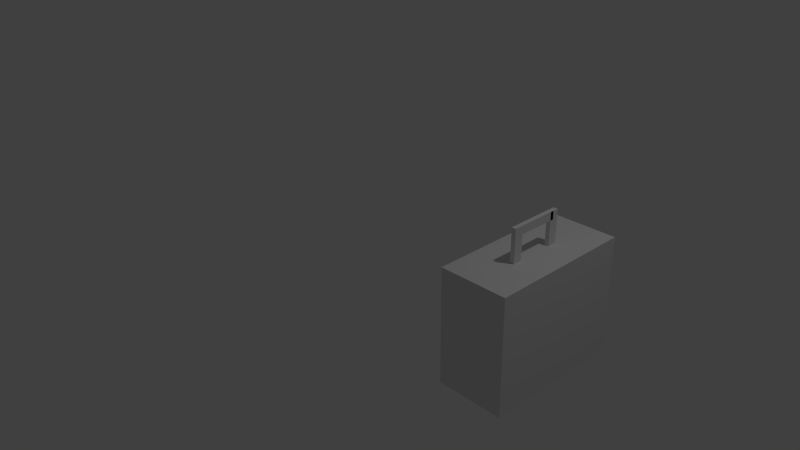 # Source: bag.blend  (saved by Blender 2.76.0; exported with 4.5.12 LTS)
import bpy
from mathutils import Matrix  # noqa: F401  (used for matrix-valued properties, if any)

bpy.ops.wm.read_factory_settings(use_empty=True)
scene = bpy.context.scene
scene.name = 'Scene'

# ---- collections
col_collection_1 = bpy.data.collections.new('Collection 1'); scene.collection.children.link(col_collection_1)

# ---- world
world_world = bpy.data.worlds.new('World'); scene.world = world_world
world_world.color = (0.05088, 0.05088, 0.05088)
world_world.use_sun_shadow = False
world_world.sun_shadow_jitter_overblur = 0.0
world_world.cycles.sampling_method = 'MANUAL'
world_world.cycles.sample_map_resolution = 256

# ---- cameras
cam_camera = bpy.data.cameras.new('Camera')
cam_camera.clip_end = 100.0
cam_camera.lens = 35.0
cam_camera.sensor_width = 32.0
cam_camera.sensor_height = 18.0
cam_camera.ortho_scale = 7.314
cam_camera.dof.focus_distance = 0.0
cam_camera.dof.aperture_fstop = 128.0

# ---- lights
light_lamp = bpy.data.lights.new('Lamp', 'POINT')
light_lamp.transmission_factor = 0.0
light_lamp.cutoff_distance = 30.0
light_lamp.energy = 100.0
light_lamp.shadow_buffer_clip_start = 1.001
light_lamp.shadow_soft_size = 0.1
light_lamp.shadow_maximum_resolution = 0.006
light_lamp.use_absolute_resolution = True
light_lamp.cycles.use_multiple_importance_sampling = False

# ---- meshes
me_cube = bpy.data.meshes.new('Cube')
me_cube.from_pydata([(-1.0, -1.0, -1.0), (-1.0, -0.999, 1.0), (-1.0, 1.0, -1.0), (-1.0, 1.0, 1.0), (1.0, -1.0, -1.0), (1.0, -0.9988, 1.0), (1.0, 1.0, -1.0), (1.0, 1.0, 1.0), (-1.0, 0.002173, 1.0), (0.0, 1.0, 1.0), (1.0, 0.00235, 1.0), (0.0, -0.9982, 1.0), (0.0, 0.002928, 1.0), (-1.0, 0.5004, 1.0), (0.5, 1.0, 1.0), (1.0, -0.4975, 1.0), (-0.5, -0.9984, 1.0), (-1.0, -0.4977, 1.0), (-0.5, 1.0, 1.0), (1.0, 0.5006, 1.0), (0.5, -0.9983, 1.0), (-0.5, 0.00274, 1.0), (0.5, 0.002822, 1.0), (0.0, -0.4969, 1.0), (0.0, 0.5012, 1.0), (0.5, 0.5011, 1.0), (0.5, -0.497, 1.0), (-0.5, -0.4971, 1.0), (-0.5, 0.501, 1.0), (-1.0, 0.75, 1.0), (0.75, 1.0, 1.0), (1.0, -0.7479, 1.0), (-0.75, -0.9986, 1.0), (-1.0, -0.2476, 1.0), (-0.25, 1.0, 1.0), (1.0, 0.2517, 1.0), (0.25, -0.9982, 1.0), (-0.75, 0.002504, 1.0), (0.25, 0.002917, 1.0), (0.0, -0.7473, 1.0), (0.0, 0.2523, 1.0), (-1.0, 0.2515, 1.0), (0.25, 1.0, 1.0), (1.0, -0.2474, 1.0), (-0.25, -0.9983, 1.0), (-1.0, -0.7481, 1.0), (-0.75, 1.0, 1.0), (1.0, 0.75, 1.0), (0.75, -0.9985, 1.0), (-0.25, 0.002881, 1.0), (0.75, 0.002633, 1.0), (0.0, -0.2469, 1.0), (0.0, 0.75, 1.0), (0.25, 0.5012, 1.0), (0.75, 0.5009, 1.0), (0.5, 0.2522, 1.0), (0.5, 0.75, 1.0), (0.25, -0.4969, 1.0), (0.75, -0.4972, 1.0), (0.5, -0.7474, 1.0), (0.5, -0.247, 1.0), (-0.75, -0.4973, 1.0), (-0.25, -0.497, 1.0), (-0.5, -0.7475, 1.0), (-0.5, -0.247, 1.0), (-0.75, 0.5008, 1.0), (-0.25, 0.5011, 1.0), (-0.5, 0.2521, 1.0), (-0.5, 0.75, 1.0), (-0.25, 0.75, 1.0), (-0.25, 0.2522, 1.0), (-0.75, 0.2519, 1.0), (-0.25, -0.2469, 1.0), (-0.25, -0.7474, 1.0), (-0.75, -0.7478, 1.0), (0.75, -0.2471, 1.0), (0.75, -0.7476, 1.0), (0.25, -0.7474, 1.0), (0.75, 0.75, 1.0), (0.75, 0.252, 1.0), (0.25, 0.2523, 1.0), (0.25, 0.75, 1.0), (0.25, -0.2469, 1.0), (-0.75, -0.2473, 1.0), (-0.75, 0.75, 1.0), (-1.0, 0.875, 1.0), (0.875, 1.0, 1.0), (1.0, -0.8733, 1.0), (-0.875, -0.9988, 1.0), (-1.0, -0.1227, 1.0), (-0.125, 1.0, 1.0), (1.0, 0.1271, 1.0), (0.125, -0.9982, 1.0), (-0.875, 0.00235, 1.0), (0.125, 0.002928, 1.0), (0.0, -0.8727, 1.0), (0.0, 0.1277, 1.0), (-1.0, 0.376, 1.0), (0.375, 1.0, 1.0), (1.0, -0.3724, 1.0), (-0.375, -0.9983, 1.0), (-1.0, -0.6228, 1.0), (-0.625, 1.0, 1.0), (1.0, 0.625, 1.0), (0.625, -0.9984, 1.0), (-0.375, 0.002822, 1.0), (0.625, 0.00274, 1.0), (0.0, -0.3719, 1.0), (0.0, 0.6255, 1.0), (0.125, 0.5012, 1.0), (0.625, 0.501, 1.0), (0.5, 0.1276, 1.0), (0.5, 0.6254, 1.0), (0.125, -0.4969, 1.0), (0.625, -0.4971, 1.0), (0.5, -0.8728, 1.0), (0.5, -0.372, 1.0), (-0.875, -0.4975, 1.0), (-0.375, -0.497, 1.0), (-0.5, -0.8729, 1.0), (-0.5, -0.372, 1.0), (-0.875, 0.5006, 1.0), (-0.375, 0.5011, 1.0), (-0.5, 0.1275, 1.0), (-0.5, 0.6253, 1.0), (-1.0, 0.625, 1.0), (0.625, 1.0, 1.0), (1.0, -0.6226, 1.0), (-0.625, -0.9985, 1.0), (-1.0, -0.3726, 1.0), (-0.375, 1.0, 1.0), (1.0, 0.3762, 1.0), (0.375, -0.9983, 1.0), (-0.625, 0.002633, 1.0), (0.375, 0.002881, 1.0), (0.0, -0.6221, 1.0), (0.0, 0.3768, 1.0), (-1.0, 0.1269, 1.0), (0.125, 1.0, 1.0), (1.0, -0.1225, 1.0), (-0.125, -0.9982, 1.0), (-1.0, -0.8735, 1.0), (-0.875, 1.0, 1.0), (1.0, 0.875, 1.0), (0.875, -0.9986, 1.0), (-0.125, 0.002917, 1.0), (0.875, 0.002504, 1.0), (0.0, -0.1219, 1.0), (0.0, 0.875, 1.0), (0.375, 0.5011, 1.0), (0.875, 0.5008, 1.0), (0.5, 0.3767, 1.0), (0.5, 0.875, 1.0), (0.375, -0.497, 1.0), (0.875, -0.4973, 1.0), (0.5, -0.6222, 1.0), (0.5, -0.122, 1.0), (-0.625, -0.4972, 1.0), (-0.125, -0.4969, 1.0), (-0.5, -0.6223, 1.0), (-0.5, -0.1221, 1.0), (-0.625, 0.5009, 1.0), (-0.125, 0.5012, 1.0), (-0.5, 0.3766, 1.0), (-0.5, 0.875, 1.0), (-0.375, 0.75, 1.0), (-0.125, 0.75, 1.0), (-0.25, 0.6254, 1.0), (-0.25, 0.875, 1.0), (-0.375, 0.2522, 1.0), (-0.125, 0.2523, 1.0), (-0.25, 0.1276, 1.0), (-0.25, 0.3767, 1.0), (-0.875, 0.2517, 1.0), (-0.625, 0.252, 1.0), (-0.75, 0.1272, 1.0), (-0.75, 0.3764, 1.0), (-0.375, -0.247, 1.0), (-0.125, -0.2469, 1.0), (-0.25, -0.3719, 1.0), (-0.25, -0.122, 1.0), (-0.375, -0.7474, 1.0), (-0.125, -0.7474, 1.0), (-0.25, -0.8728, 1.0), (-0.25, -0.6221, 1.0), (-0.875, -0.7479, 1.0), (-0.625, -0.7476, 1.0), (-0.75, -0.8731, 1.0), (-0.75, -0.6225, 1.0), (0.625, -0.247, 1.0), (0.875, -0.2473, 1.0), (0.75, -0.3721, 1.0), (0.75, -0.1222, 1.0), (0.625, -0.7475, 1.0), (0.875, -0.7478, 1.0), (0.75, -0.873, 1.0), (0.75, -0.6224, 1.0), (0.125, -0.7473, 1.0), (0.375, -0.7474, 1.0), (0.25, -0.8727, 1.0), (0.25, -0.6221, 1.0), (0.625, 0.75, 1.0), (0.875, 0.75, 1.0), (0.75, 0.6252, 1.0), (0.75, 0.875, 1.0), (0.625, 0.2521, 1.0), (0.875, 0.2519, 1.0), (0.75, 0.1274, 1.0), (0.75, 0.3765, 1.0), (0.125, 0.2523, 1.0), (0.375, 0.2522, 1.0), (0.25, 0.1276, 1.0), (0.25, 0.3768, 1.0), (0.125, 0.75, 1.0), (0.375, 0.75, 1.0), (0.25, 0.6255, 1.0), (0.25, 0.875, 1.0), (0.125, -0.2469, 1.0), (0.375, -0.2469, 1.0), (0.25, -0.3719, 1.0), (0.25, -0.1219, 1.0), (-0.875, -0.2474, 1.0), (-0.625, -0.2471, 1.0), (-0.75, -0.3723, 1.0), (-0.75, -0.1223, 1.0), (-0.875, 0.75, 1.0), (-0.625, 0.75, 1.0), (-0.75, 0.6251, 1.0), (-0.75, 0.875, 1.0), (-0.625, 0.875, 1.0), (-0.625, 0.6252, 1.0), (-0.875, 0.625, 1.0), (-0.625, -0.1222, 1.0), (-0.625, -0.3721, 1.0), (-0.875, -0.3724, 1.0), (0.375, -0.122, 1.0), (0.375, -0.3719, 1.0), (0.125, -0.3719, 1.0), (0.375, 0.875, 1.0), (0.375, 0.6254, 1.0), (0.125, 0.6255, 1.0), (0.375, 0.3767, 1.0), (0.375, 0.1276, 1.0), (0.125, 0.1277, 1.0), (0.875, 0.3764, 1.0), (0.875, 0.1272, 1.0), (0.625, 0.1275, 1.0), (0.875, 0.875, 1.0), (0.875, 0.6251, 1.0), (0.625, 0.6253, 1.0), (0.375, -0.6221, 1.0), (0.375, -0.8728, 1.0), (0.125, -0.8727, 1.0), (0.875, -0.6225, 1.0), (0.875, -0.8731, 1.0), (0.625, -0.8729, 1.0), (0.875, -0.1223, 1.0), (0.875, -0.3723, 1.0), (0.625, -0.372, 1.0), (-0.625, -0.6224, 1.0), (-0.625, -0.873, 1.0), (-0.875, -0.8733, 1.0), (-0.125, -0.6221, 1.0), (-0.125, -0.8727, 1.0), (-0.375, -0.8728, 1.0), (-0.125, -0.1219, 1.0), (-0.125, -0.3719, 1.0), (-0.375, -0.372, 1.0), (-0.625, 0.3765, 1.0), (-0.625, 0.1274, 1.0), (-0.875, 0.1271, 1.0), (-0.125, 0.3768, 1.0), (-0.125, 0.1276, 1.0), (-0.375, 0.1276, 1.0), (-0.125, 0.875, 1.0), (-0.125, 0.6255, 1.0), (-0.375, 0.6254, 1.0), (-0.375, 0.875, 1.0), (-0.375, 0.3767, 1.0), (-0.875, 0.3762, 1.0), (-0.375, -0.122, 1.0), (-0.375, -0.6222, 1.0), (-0.875, -0.6226, 1.0), (0.625, -0.1221, 1.0), (0.625, -0.6223, 1.0), (0.125, -0.6221, 1.0), (0.625, 0.875, 1.0), (0.625, 0.3766, 1.0), (0.125, 0.3768, 1.0), (0.125, 0.875, 1.0), (0.125, -0.1219, 1.0), (-0.875, -0.1225, 1.0), (-0.875, 0.875, 1.0), (0.125, -0.2469, 1.0), (0.0, -0.2469, 1.0), (0.0, -0.3719, 1.0), (0.125, -0.3719, 1.0), (0.125, -0.2462, 1.566), (0.0, -0.2462, 1.566), (0.0, -0.3712, 1.566), (0.125, -0.3712, 1.566), (0.0625, -0.2469, 1.0), (0.0625, -0.2462, 1.566), (0.0, -0.2465, 1.283), (0.125, -0.2465, 1.283), (0.0625, -0.2465, 1.283), (0.03125, -0.2469, 1.0), (0.03125, -0.2462, 1.566), (0.0, -0.2463, 1.424), (0.125, -0.2467, 1.141), (0.09375, -0.2469, 1.0), (0.09375, -0.2462, 1.566), (0.0, -0.2467, 1.141), (0.125, -0.2463, 1.424), (0.0625, -0.2463, 1.424), (0.0625, -0.2467, 1.141), (0.09375, -0.2465, 1.283), (0.03125, -0.2465, 1.283), (0.03125, -0.2467, 1.141), (0.09375, -0.2467, 1.141), (0.09375, -0.2463, 1.424), (0.03125, -0.2463, 1.424), (0.03125, 0.3012, 1.565), (0.0, 0.3012, 1.565), (0.0, 0.301, 1.423), (0.09375, 0.3012, 1.565), (0.0625, 0.3012, 1.565), (0.0625, 0.301, 1.423), (0.125, 0.3012, 1.565), (0.125, 0.301, 1.423), (0.09375, 0.301, 1.423), (0.03125, 0.301, 1.423), (0.03125, 0.3012, 1.565), (0.0, 0.3012, 1.565), (0.0, 0.301, 1.423), (0.09375, 0.3012, 1.565), (0.0625, 0.3012, 1.565), (0.0625, 0.301, 1.423), (0.125, 0.3012, 1.565), (0.125, 0.301, 1.423), (0.09375, 0.301, 1.423), (0.03125, 0.301, 1.423), (0.125, 0.5012, 1.0), (0.0, 0.5012, 1.0), (0.0, 0.3768, 1.0), (0.125, 0.3768, 1.0), (0.0, 0.3768, 1.0), (0.0, 0.2523, 1.0), (0.125, 0.2523, 1.0), (0.125, 0.3768, 1.0), (0.0, 0.3768, 1.0), (0.0, 0.2523, 1.0), (0.125, 0.2523, 1.0), (0.125, 0.3768, 1.0), (0.0, 0.3768, 1.563), (0.0, 0.2523, 1.563), (0.125, 0.2523, 1.563), (0.125, 0.3768, 1.563)], [], [(1, 141, 45, 101, 17, 129, 33, 89, 8, 137, 41, 97, 13, 125, 29, 85, 3, 2, 0), (3, 142, 46, 102, 18, 130, 34, 90, 9, 138, 42, 98, 14, 126, 30, 86, 7, 6, 2), (7, 143, 47, 103, 19, 131, 35, 91, 10, 139, 43, 99, 15, 127, 31, 87, 5, 4, 6), (5, 144, 48, 104, 20, 132, 36, 92, 11, 140, 44, 100, 16, 128, 32, 88, 1, 0, 4), (0, 2, 6, 4), (292, 142, 3, 85), (291, 93, 8, 89), (290, 94, 12, 147), (289, 138, 9, 148), (288, 109, 342, 345), (287, 110, 25, 151), (286, 126, 14, 152), (285, 113, 23, 135), (284, 114, 26, 155), (283, 106, 22, 156), (282, 117, 17, 101), (281, 118, 27, 159), (280, 105, 21, 160), (279, 121, 13, 97), (278, 122, 28, 163), (277, 130, 18, 164), (276, 165, 68, 124), (275, 166, 69, 167), (274, 90, 34, 168), (273, 169, 67, 123), (272, 170, 70, 171), (271, 162, 66, 172), (270, 173, 41, 137), (269, 174, 71, 175), (268, 161, 65, 176), (267, 177, 64, 120), (266, 178, 72, 179), (265, 145, 49, 180), (264, 181, 63, 119), (263, 182, 73, 183), (262, 158, 62, 184), (261, 185, 45, 141), (260, 186, 74, 187), (259, 157, 61, 188), (258, 189, 60, 116), (257, 190, 75, 191), (256, 146, 50, 192), (255, 193, 59, 115), (254, 194, 76, 195), (253, 154, 58, 196), (252, 197, 39, 95), (251, 198, 77, 199), (250, 153, 57, 200), (249, 201, 56, 112), (248, 202, 78, 203), (247, 86, 30, 204), (246, 205, 55, 111), (245, 206, 79, 207), (244, 150, 54, 208), (243, 209, 40, 96), (242, 210, 80, 211), (241, 149, 53, 212), (240, 213, 52, 108), (239, 214, 81, 215), (238, 98, 42, 216), (51, 107, 295, 294), (236, 218, 82, 219), (235, 134, 38, 220), (234, 221, 33, 129), (233, 222, 83, 223), (232, 133, 37, 224), (231, 225, 29, 125), (230, 226, 84, 227), (229, 102, 46, 228), (226, 229, 228, 84), (68, 164, 229, 226), (164, 18, 102, 229), (161, 230, 227, 65), (28, 124, 230, 161), (124, 68, 226, 230), (121, 231, 125, 13), (65, 227, 231, 121), (227, 84, 225, 231), (222, 232, 224, 83), (64, 160, 232, 222), (160, 21, 133, 232), (157, 233, 223, 61), (27, 120, 233, 157), (120, 64, 222, 233), (117, 234, 129, 17), (61, 223, 234, 117), (223, 83, 221, 234), (218, 235, 220, 82), (60, 156, 235, 218), (156, 22, 134, 235), (153, 236, 219, 57), (26, 116, 236, 153), (116, 60, 218, 236), (113, 237, 107, 23), (57, 219, 237, 113), (219, 82, 217, 237), (214, 238, 216, 81), (56, 152, 238, 214), (152, 14, 98, 238), (149, 239, 215, 53), (25, 112, 239, 149), (112, 56, 214, 239), (109, 240, 108, 24), (53, 215, 240, 109), (215, 81, 213, 240), (210, 241, 212, 80), (55, 151, 241, 210), (151, 25, 149, 241), (134, 242, 211, 38), (22, 111, 242, 134), (111, 55, 210, 242), (94, 243, 96, 12), (38, 211, 243, 94), (211, 80, 209, 243), (206, 244, 208, 79), (35, 131, 244, 206), (131, 19, 150, 244), (146, 245, 207, 50), (10, 91, 245, 146), (91, 35, 206, 245), (106, 246, 111, 22), (50, 207, 246, 106), (207, 79, 205, 246), (202, 247, 204, 78), (47, 143, 247, 202), (143, 7, 86, 247), (150, 248, 203, 54), (19, 103, 248, 150), (103, 47, 202, 248), (110, 249, 112, 25), (54, 203, 249, 110), (203, 78, 201, 249), (198, 250, 200, 77), (59, 155, 250, 198), (155, 26, 153, 250), (132, 251, 199, 36), (20, 115, 251, 132), (115, 59, 198, 251), (92, 252, 95, 11), (36, 199, 252, 92), (199, 77, 197, 252), (194, 253, 196, 76), (31, 127, 253, 194), (127, 15, 154, 253), (144, 254, 195, 48), (5, 87, 254, 144), (87, 31, 194, 254), (104, 255, 115, 20), (48, 195, 255, 104), (195, 76, 193, 255), (190, 256, 192, 75), (43, 139, 256, 190), (139, 10, 146, 256), (154, 257, 191, 58), (15, 99, 257, 154), (99, 43, 190, 257), (114, 258, 116, 26), (58, 191, 258, 114), (191, 75, 189, 258), (186, 259, 188, 74), (63, 159, 259, 186), (159, 27, 157, 259), (128, 260, 187, 32), (16, 119, 260, 128), (119, 63, 186, 260), (88, 261, 141, 1), (32, 187, 261, 88), (187, 74, 185, 261), (182, 262, 184, 73), (39, 135, 262, 182), (135, 23, 158, 262), (140, 263, 183, 44), (11, 95, 263, 140), (95, 39, 182, 263), (100, 264, 119, 16), (44, 183, 264, 100), (183, 73, 181, 264), (178, 265, 180, 72), (51, 147, 265, 178), (147, 12, 145, 265), (158, 266, 179, 62), (23, 107, 266, 158), (107, 51, 178, 266), (118, 267, 120, 27), (62, 179, 267, 118), (179, 72, 177, 267), (174, 268, 176, 71), (67, 163, 268, 174), (163, 28, 161, 268), (133, 269, 175, 37), (21, 123, 269, 133), (123, 67, 174, 269), (93, 270, 137, 8), (37, 175, 270, 93), (175, 71, 173, 270), (170, 271, 172, 70), (40, 136, 271, 170), (136, 24, 162, 271), (145, 272, 171, 49), (12, 96, 272, 145), (96, 40, 170, 272), (105, 273, 123, 21), (49, 171, 273, 105), (171, 70, 169, 273), (166, 274, 168, 69), (52, 148, 274, 166), (148, 9, 90, 274), (162, 275, 167, 66), (24, 108, 275, 162), (108, 52, 166, 275), (122, 276, 124, 28), (66, 167, 276, 122), (167, 69, 165, 276), (165, 277, 164, 68), (69, 168, 277, 165), (168, 34, 130, 277), (169, 278, 163, 67), (70, 172, 278, 169), (172, 66, 122, 278), (173, 279, 97, 41), (71, 176, 279, 173), (176, 65, 121, 279), (177, 280, 160, 64), (72, 180, 280, 177), (180, 49, 105, 280), (181, 281, 159, 63), (73, 184, 281, 181), (184, 62, 118, 281), (185, 282, 101, 45), (74, 188, 282, 185), (188, 61, 117, 282), (189, 283, 156, 60), (75, 192, 283, 189), (192, 50, 106, 283), (193, 284, 155, 59), (76, 196, 284, 193), (196, 58, 114, 284), (197, 285, 135, 39), (77, 200, 285, 197), (200, 57, 113, 285), (201, 286, 152, 56), (78, 204, 286, 201), (204, 30, 126, 286), (205, 287, 151, 55), (79, 208, 287, 205), (208, 54, 110, 287), (40, 209, 348, 347), (80, 212, 288, 209), (212, 53, 109, 288), (213, 289, 148, 52), (81, 216, 289, 213), (216, 42, 138, 289), (217, 290, 147, 51), (82, 220, 290, 217), (220, 38, 94, 290), (221, 291, 89, 33), (83, 224, 291, 221), (224, 37, 93, 291), (225, 292, 85, 29), (84, 228, 292, 225), (228, 46, 142, 292), (297, 313, 329, 328), (107, 237, 296, 295), (237, 217, 293, 296), (217, 51, 294, 306, 301, 310, 293), (300, 297, 311, 302, 307, 298, 299), (296, 293, 309, 304, 313, 297, 300), (294, 295, 299, 298, 308, 303, 312), (295, 296, 300, 299), (302, 311, 325, 326), (319, 315, 305, 316), (318, 312, 303, 317), (315, 318, 317, 305), (301, 306, 318, 315), (306, 294, 312, 318), (309, 319, 316, 304), (293, 310, 319, 309), (310, 301, 315, 319), (321, 308, 324, 331), (304, 316, 320, 313), (316, 305, 314, 320), (320, 314, 327, 330), (305, 317, 321, 314), (317, 303, 308, 321), (328, 329, 339, 338), (330, 327, 337, 340), (326, 325, 335, 336), (331, 324, 334, 341), (298, 307, 322, 323), (307, 302, 326, 322), (313, 320, 330, 329), (308, 298, 323, 324), (311, 297, 328, 325), (314, 321, 331, 327), (341, 334, 333, 332), (340, 337, 336, 335), (339, 340, 335, 338), (337, 341, 332, 336), (323, 322, 332, 333), (322, 326, 336, 332), (327, 331, 341, 337), (324, 323, 333, 334), (329, 330, 340, 339), (325, 328, 338, 335), (345, 342, 343, 344), (24, 136, 344, 343), (109, 24, 343, 342), (136, 288, 345, 344), (349, 346, 350, 353), (209, 288, 349, 348), (136, 40, 347, 346), (288, 136, 346, 349), (353, 350, 354, 357), (346, 347, 351, 350), (348, 349, 353, 352), (347, 348, 352, 351), (356, 357, 354, 355), (350, 351, 355, 354), (352, 353, 357, 356), (351, 352, 356, 355)])
_uv = me_cube.uv_layers.new(name='UVMap')
_uv.uv.foreach_set('vector', [0.0, 0.0, 0.0, 0.0, 0.0, 0.0, 0.0, 0.0, 0.0, 0.0, 0.0, 0.0, 0.0, 0.0, 0.0, 0.0, 0.0, 0.0, 0.0, 0.0, 0.0, 0.0, 0.0, 0.0, 0.0, 0.0, 0.0, 0.0, 0.0, 0.0, 0.0, 0.0, 0.0, 0.0, 0.0, 0.0, 0.0, 0.0, 0.0, 0.0, 0.0, 0.0, 0.0, 0.0, 0.0, 0.0, 0.0, 0.0, 0.0, 0.0, 0.0, 0.0, 0.0, 0.0, 0.0, 0.0, 0.0, 0.0, 0.0, 0.0, 0.0, 0.0, 0.0, 0.0, 0.0, 0.0, 0.0, 0.0, 0.0, 0.0, 0.0, 0.0, 0.0, 0.0, 0.0, 0.0, 0.0, 0.0, 0.0, 0.0, 0.0, 0.0, 0.0, 0.0, 0.0, 0.0, 0.0, 0.0, 0.0, 0.0, 0.0, 0.0, 0.0, 0.0, 0.0, 0.0, 0.0, 0.0, 0.0, 0.0, 0.0, 0.0, 0.0, 0.0, 0.0, 0.0, 0.0, 0.0, 0.0, 0.0, 0.0, 0.0, 0.0, 0.0, 0.0, 0.0, 0.0, 0.0, 0.0, 0.0, 0.0, 0.0, 0.0, 0.0, 0.0, 0.0, 0.0, 0.0, 0.0, 0.0, 0.0, 0.0, 0.0, 0.0, 0.0, 0.0, 0.0, 0.0, 0.0, 0.0, 0.0, 0.0, 0.0, 0.0, 0.0, 0.0, 0.0, 0.0, 0.0, 0.0, 0.0, 0.0, 0.0, 0.0, 0.0, 0.0, 0.0, 0.0, 0.0, 0.0, 0.0, 0.0, 0.0, 0.0, 0.0, 0.0, 0.0, 0.0, 0.0, 0.0, 0.0, 0.0, 0.0, 0.0, 0.0, 0.0, 0.0, 0.0, 0.0, 0.0, 0.0, 0.0, 0.0, 0.0, 0.0, 0.0, 0.0, 0.0, 0.0, 0.0, 0.0, 0.0, 0.0, 0.0, 0.0, 0.0, 0.0, 0.0, 0.0, 0.0, 0.0, 0.0, 0.0, 0.0, 0.0, 0.0, 0.0, 0.0, 0.0, 0.0, 0.0, 0.0, 0.0, 0.0, 0.0, 0.0, 0.0, 0.0, 0.0, 0.0, 0.0, 0.0, 0.0, 0.0, 0.0, 0.0, 0.0, 0.0, 0.0, 0.0, 0.0, 0.0, 0.0, 0.0, 0.0, 0.0, 0.0, 0.0, 0.0, 0.0, 0.0, 0.0, 0.0, 0.0, 0.0, 0.0, 0.0, 0.0, 0.0, 0.0, 0.0, 0.0, 0.0, 0.0, 0.0, 0.0, 0.0, 0.0, 0.0, 0.0, 0.0, 0.0, 0.0, 0.0, 0.0, 0.0, 0.0, 0.0, 0.0, 0.0, 0.0, 0.0, 0.0, 0.0, 0.0, 0.0, 0.0, 0.0, 0.0, 0.0, 0.0, 0.0, 0.0, 0.0, 0.0, 0.0, 0.0, 0.0, 0.0, 0.0, 0.0, 0.0, 0.0, 0.0, 0.0, 0.0, 0.0, 0.0, 0.0, 0.0, 0.0, 0.0, 0.0, 0.0, 0.0, 0.0, 0.0, 0.0, 0.0, 0.0, 0.0, 0.0, 0.0, 0.0, 0.0, 0.0, 0.0, 0.0, 0.0, 0.0, 0.0, 0.0, 0.0, 0.0, 0.0, 0.0, 0.0, 0.0, 0.0, 0.0, 0.0, 0.0, 0.0, 0.0, 0.0, 0.0, 0.0, 0.0, 0.0, 0.0, 0.0, 0.0, 0.0, 0.0, 0.0, 0.0, 0.0, 0.0, 0.0, 0.0, 0.0, 0.0, 0.0, 0.0, 0.0, 0.0, 0.0, 0.0, 0.0, 0.0, 0.0, 0.0, 0.0, 0.0, 0.0, 0.0, 0.0, 0.0, 0.0, 0.0, 0.0, 0.0, 0.0, 0.0, 0.0, 0.0, 0.0, 0.0, 0.0, 0.0, 0.0, 0.0, 0.0, 0.0, 0.0, 0.0, 0.0, 0.0, 0.0, 0.0, 0.0, 0.0, 0.0, 0.0, 0.0, 0.0, 0.0, 0.0, 0.0, 0.0, 0.0, 0.0, 0.0, 0.0, 0.0, 0.0, 0.0, 0.0, 0.0, 0.0, 0.0, 0.0, 0.0, 0.0, 0.0, 0.0, 0.0, 0.0, 0.0, 0.0, 0.0, 0.0, 0.0, 0.0, 0.0, 0.0, 0.0, 0.0, 0.0, 0.0, 0.0, 0.0, 0.0, 0.0, 0.0, 0.0, 0.0, 0.0, 0.0, 0.0, 0.0, 0.0, 0.0, 0.0, 0.0, 0.0, 0.0, 0.0, 0.0, 0.0, 0.0, 0.0, 0.0, 0.0, 0.0, 0.0, 0.0, 0.0, 0.0, 0.0, 0.0, 0.0, 0.0, 0.0, 0.0, 0.0, 0.0, 0.0, 0.0, 0.0, 0.0, 0.0, 0.0, 0.0, 0.0, 0.0, 0.0, 0.0, 0.0, 0.0, 0.0, 0.0, 0.0, 0.0, 0.0, 0.0, 0.0, 0.0, 0.0, 0.0, 0.0, 0.0, 0.0, 0.0, 0.0, 0.0, 0.0, 0.0, 0.0, 0.0, 0.0, 0.0, 0.0, 0.0, 0.0, 0.0, 0.0, 0.0, 0.0, 0.0, 0.0, 0.0, 0.0, 0.0, 0.0, 0.0, 0.0, 0.0, 0.0, 0.0, 0.0, 0.0, 0.0, 0.0, 0.0, 0.0, 0.0, 0.0, 0.0, 0.0, 0.0, 0.0, 0.0, 0.0, 0.0, 0.0, 0.0, 0.0, 0.0, 0.0, 0.0, 0.0, 0.0, 0.0, 0.0, 0.0, 0.0, 0.0, 0.0, 0.0, 0.0, 0.0, 0.0, 0.0, 0.0, 0.0, 0.0, 0.0, 0.0, 0.0, 0.0, 0.0, 0.0, 0.0, 0.0, 0.0, 0.0, 0.0, 0.0, 0.0, 0.0, 0.0, 0.0, 0.0, 0.0, 0.0, 0.0, 0.0, 0.0, 0.0, 0.0, 0.0, 0.0, 0.0, 0.0, 0.0, 0.0, 0.0, 0.0, 0.0, 0.0, 0.0, 0.0, 0.0, 0.0, 0.0, 0.0, 0.0, 0.0, 0.0, 0.0, 0.0, 0.0, 0.0, 0.0, 0.0, 0.0, 0.0, 0.0, 0.0, 0.0, 0.0, 0.0, 0.0, 0.0, 0.0, 0.0, 0.0, 0.0, 0.0, 0.0, 0.0, 0.0, 0.0, 0.0, 0.0, 0.0, 0.0, 0.0, 0.0, 0.0, 0.0, 0.0, 0.0, 0.0, 0.0, 0.0, 0.0, 0.0, 0.0, 0.0, 0.0, 0.0, 0.0, 0.0, 0.0, 0.0, 0.0, 0.0, 0.0, 0.0, 0.0, 0.0, 0.0, 0.0, 0.0, 0.0, 0.0, 0.0, 0.0, 0.0, 0.0, 0.0, 0.0, 0.0, 0.0, 0.0, 0.0, 0.0, 0.0, 0.0, 0.0, 0.0, 0.0, 0.0, 0.0, 0.0, 0.0, 0.0, 0.0, 0.0, 0.0, 0.0, 0.0, 0.0, 0.0, 0.0, 0.0, 0.0, 0.0, 0.0, 0.0, 0.0, 0.0, 0.0, 0.0, 0.0, 0.0, 0.0, 0.0, 0.0, 0.0, 0.0, 0.0, 0.0, 0.0, 0.0, 0.0, 0.0, 0.0, 0.0, 0.0, 0.0, 0.0, 0.0, 0.0, 0.0, 0.0, 0.0, 0.0, 0.0, 0.0, 0.0, 0.0, 0.0, 0.0, 0.0, 0.0, 0.0, 0.0, 0.0, 0.0, 0.0, 0.0, 0.0, 0.0, 0.0, 0.0, 0.0, 0.0, 0.0, 0.0, 0.0, 0.0, 0.0, 0.0, 0.0, 0.0, 0.0, 0.0, 0.0, 0.0, 0.0, 0.0, 0.0, 0.0, 0.0, 0.0, 0.0, 0.0, 0.0, 0.0, 0.0, 0.0, 0.0, 0.0, 0.0, 0.0, 0.0, 0.0, 0.0, 0.0, 0.0, 0.0, 0.0, 0.0, 0.0, 0.0, 0.0, 0.0, 0.0, 0.0, 0.0, 0.0, 0.0, 0.0, 0.0, 0.0, 0.0, 0.0, 0.0, 0.0, 0.0, 0.0, 0.0, 0.0, 0.0, 0.0, 0.0, 0.0, 0.0, 0.0, 0.0, 0.0, 0.0, 0.0, 0.0, 0.0, 0.0, 0.0, 0.0, 0.0, 0.0, 0.0, 0.0, 0.0, 0.0, 0.0, 0.0, 0.0, 0.0, 0.0, 0.0, 0.0, 0.0, 0.0, 0.0, 0.0, 0.0, 0.0, 0.0, 0.0, 0.0, 0.0, 0.0, 0.0, 0.0, 0.0, 0.0, 0.0, 0.0, 0.0, 0.0, 0.0, 0.0, 0.0, 0.0, 0.0, 0.0, 0.0, 0.0, 0.0, 0.0, 0.0, 0.0, 0.0, 0.0, 0.0, 0.0, 0.0, 0.0, 0.0, 0.0, 0.0, 0.0, 0.0, 0.0, 0.0, 0.0, 0.0, 0.0, 0.0, 0.0, 0.0, 0.0, 0.0, 0.0, 0.0, 0.0, 0.0, 0.0, 0.0, 0.0, 0.0, 0.0, 0.0, 0.0, 0.0, 0.0, 0.0, 0.0, 0.0, 0.0, 0.0, 0.0, 0.0, 0.0, 0.0, 0.0, 0.0, 0.0, 0.0, 0.0, 0.0, 0.0, 0.0, 0.0, 0.0, 0.0, 0.0, 0.0, 0.0, 0.0, 0.0, 0.0, 0.0, 0.0, 0.0, 0.0, 0.0, 0.0, 0.0, 0.0, 0.0, 0.0, 0.0, 0.0, 0.0, 0.0, 0.0, 0.0, 0.0, 0.0, 0.0, 0.0, 0.0, 0.0, 0.0, 0.0, 0.0, 0.0, 0.0, 0.0, 0.0, 0.0, 0.0, 0.0, 0.0, 0.0, 0.0, 0.0, 0.0, 0.0, 0.0, 0.0, 0.0, 0.0, 0.0, 0.0, 0.0, 0.0, 0.0, 0.0, 0.0, 0.0, 0.0, 0.0, 0.0, 0.0, 0.0, 0.0, 0.0, 0.0, 0.0, 0.0, 0.0, 0.0, 0.0, 0.0, 0.0, 0.0, 0.0, 0.0, 0.0, 0.0, 0.0, 0.0, 0.0, 0.0, 0.0, 0.0, 0.0, 0.0, 0.0, 0.0, 0.0, 0.0, 0.0, 0.0, 0.0, 0.0, 0.0, 0.0, 0.0, 0.0, 0.0, 0.0, 0.0, 0.0, 0.0, 0.0, 0.0, 0.0, 0.0, 0.0, 0.0, 0.0, 0.0, 0.0, 0.0, 0.0, 0.0, 0.0, 0.0, 0.0, 0.0, 0.0, 0.0, 0.0, 0.0, 0.0, 0.0, 0.0, 0.0, 0.0, 0.0, 0.0, 0.0, 0.0, 0.0, 0.0, 0.0, 0.0, 0.0, 0.0, 0.0, 0.0, 0.0, 0.0, 0.0, 0.0, 0.0, 0.0, 0.0, 0.0, 0.0, 0.0, 0.0, 0.0, 0.0, 0.0, 0.0, 0.0, 0.0, 0.0, 0.0, 0.0, 0.0, 0.0, 0.0, 0.0, 0.0, 0.0, 0.0, 0.0, 0.0, 0.0, 0.0, 0.0, 0.0, 0.0, 0.0, 0.0, 0.0, 0.0, 0.0, 0.0, 0.0, 0.0, 0.0, 0.0, 0.0, 0.0, 0.0, 0.0, 0.0, 0.0, 0.0, 0.0, 0.0, 0.0, 0.0, 0.0, 0.0, 0.0, 0.0, 0.0, 0.0, 0.0, 0.0, 0.0, 0.0, 0.0, 0.0, 0.0, 0.0, 0.0, 0.0, 0.0, 0.0, 0.0, 0.0, 0.0, 0.0, 0.0, 0.0, 0.0, 0.0, 0.0, 0.0, 0.0, 0.0, 0.0, 0.0, 0.0, 0.0, 0.0, 0.0, 0.0, 0.0, 0.0, 0.0, 0.0, 0.0, 0.0, 0.0, 0.0, 0.0, 0.0, 0.0, 0.0, 0.0, 0.0, 0.0, 0.0, 0.0, 0.0, 0.0, 0.0, 0.0, 0.0, 0.0, 0.0, 0.0, 0.0, 0.0, 0.0, 0.0, 0.0, 0.0, 0.0, 0.0, 0.0, 0.0, 0.0, 0.0, 0.0, 0.0, 0.0, 0.0, 0.0, 0.0, 0.0, 0.0, 0.0, 0.0, 0.0, 0.0, 0.0, 0.0, 0.0, 0.0, 0.0, 0.0, 0.0, 0.0, 0.0, 0.0, 0.0, 0.0, 0.0, 0.0, 0.0, 0.0, 0.0, 0.0, 0.0, 0.0, 0.0, 0.0, 0.0, 0.0, 0.0, 0.0, 0.0, 0.0, 0.0, 0.0, 0.0, 0.0, 0.0, 0.0, 0.0, 0.0, 0.0, 0.0, 0.0, 0.0, 0.0, 0.0, 0.0, 0.0, 0.0, 0.0, 0.0, 0.0, 0.0, 0.0, 0.0, 0.0, 0.0, 0.0, 0.0, 0.0, 0.0, 0.0, 0.0, 0.0, 0.0, 0.0, 0.0, 0.0, 0.0, 0.0, 0.0, 0.0, 0.0, 0.0, 0.0, 0.0, 0.0, 0.0, 0.0, 0.0, 0.0, 0.0, 0.0, 0.0, 0.0, 0.0, 0.0, 0.0, 0.0, 0.0, 0.0, 0.0, 0.0, 0.0, 0.0, 0.0, 0.0, 0.0, 0.0, 0.0, 0.0, 0.0, 0.0, 0.0, 0.0, 0.0, 0.0, 0.0, 0.0, 0.0, 0.0, 0.0, 0.0, 0.0, 0.0, 0.0, 0.0, 0.0, 0.0, 0.0, 0.0, 0.0, 0.0, 0.0, 0.0, 0.0, 0.0, 0.0, 0.0, 0.0, 0.0, 0.0, 0.0, 0.0, 0.0, 0.0, 0.0, 0.0, 0.0, 0.0, 0.0, 0.0, 0.0, 0.0, 0.0, 0.0, 0.0, 0.0, 0.0, 0.0, 0.0, 0.0, 0.0, 0.0, 0.0, 0.0, 0.0, 0.0, 0.0, 0.0, 0.0, 0.0, 0.0, 0.0, 0.0, 0.0, 0.0, 0.0, 0.0, 0.0, 0.0, 0.0, 0.0, 0.0, 0.0, 0.0, 0.0, 0.0, 0.0, 0.0, 0.0, 0.0, 0.0, 0.0, 0.0, 0.0, 0.0, 0.0, 0.0, 0.0, 0.0, 0.0, 0.0, 0.0, 0.0, 0.0, 0.0, 0.0, 0.0, 0.0, 0.0, 0.0, 0.0, 0.0, 0.0, 0.0, 0.0, 0.0, 0.0, 0.0, 0.0, 0.0, 0.0, 0.0, 0.0, 0.0, 0.0, 0.0, 0.0, 0.0, 0.0, 0.0, 0.0, 0.0, 0.0, 0.0, 0.0, 0.0, 0.0, 0.0, 0.0, 0.0, 0.0, 0.0, 0.0, 0.0, 0.0, 0.0, 0.0, 0.0, 0.0, 0.0, 0.0, 0.0, 0.0, 0.0, 0.0, 0.0, 0.0, 0.0, 0.0, 0.0, 0.0, 0.0, 0.0, 0.0, 0.0, 0.0, 0.0, 0.0, 0.0, 0.0, 0.0, 0.0, 0.0, 0.0, 0.0, 0.0, 0.0, 0.0, 0.0, 0.0, 0.0, 0.0, 0.0, 0.0, 0.0, 0.0, 0.0, 0.0, 0.0, 0.0, 0.0, 0.0, 0.0, 0.0, 0.0, 0.0, 0.0, 0.0, 0.0, 0.0, 0.0, 0.0, 0.0, 0.0, 0.0, 0.0, 0.0, 0.0, 0.0, 0.0, 0.0, 0.0, 0.0, 0.0, 0.0, 0.0, 0.0, 0.0, 0.0, 0.0, 0.0, 0.0, 0.0, 0.0, 0.0, 0.0, 0.0, 0.0, 0.0, 0.0, 0.0, 0.0, 0.0, 0.0, 0.0, 0.0, 0.0, 0.0, 0.0, 0.0, 0.0, 0.0, 0.0, 0.0, 0.0, 0.0, 0.0, 0.0, 0.0, 0.0, 0.0, 0.0, 0.0, 0.0, 0.0, 0.0, 0.0, 0.0, 0.0, 0.0, 0.0, 0.0, 0.0, 0.0, 0.0, 0.0, 0.0, 0.0, 0.0, 0.0, 0.0, 0.0, 0.0, 0.0, 0.0, 0.0, 0.0, 0.0, 0.0, 0.0, 0.0, 0.0, 0.0, 0.0, 0.0, 0.0, 0.0, 0.0, 0.0, 0.0, 0.0, 0.0, 0.0, 0.0, 0.0, 0.0, 0.0, 0.0, 0.0, 0.0, 0.0, 0.0, 0.0, 0.0, 0.0, 0.0, 0.0, 0.0, 0.0, 0.0, 0.0, 0.0, 0.0, 0.0, 0.0, 0.0, 0.0, 0.0, 0.0, 0.0, 0.0, 0.0, 0.0, 0.0, 0.0, 0.0, 0.0, 0.0, 0.0, 0.0, 0.0, 0.0, 0.0, 0.0, 0.0, 0.0, 0.0, 0.0, 0.0, 0.0, 0.0, 0.0, 0.0, 0.0, 0.0, 0.0, 0.0, 0.0, 0.0, 0.0, 0.0, 0.0, 0.0, 0.0, 0.0, 0.0, 0.0, 0.0, 0.0, 0.0, 0.0, 0.0, 0.0, 0.0, 0.0, 0.0, 0.0, 0.0, 0.0, 0.0, 0.0, 0.0, 0.0, 0.0, 0.0, 0.0, 0.0, 0.0, 0.0, 0.0, 0.0, 0.0, 0.0, 0.0, 0.0, 0.0, 0.0, 0.0, 0.0, 0.0, 0.0, 0.0, 0.0, 0.0, 0.0, 0.0, 0.0, 0.0, 0.0, 0.0, 0.0, 0.0, 0.0, 0.0, 0.0, 0.0, 0.0, 0.0, 0.0, 0.0, 0.0, 0.0, 0.0, 0.0, 0.0, 0.0, 0.0, 0.0, 0.0, 0.0, 0.0, 0.0, 0.0, 0.0, 0.0, 0.0, 0.0, 0.0, 0.0, 0.0, 0.0, 0.0, 0.0, 0.0, 0.0, 0.0, 0.0, 0.0, 0.0, 0.0, 0.0, 0.0, 0.0, 0.0, 0.0, 0.0, 0.0, 0.0, 0.0, 0.0, 0.0, 0.0, 0.0, 0.0, 0.0, 0.0, 0.0, 0.0, 0.0, 0.0, 0.0, 0.0, 0.0, 0.0, 0.0, 0.0, 0.0, 0.0, 0.0, 0.0, 0.0, 0.0, 0.0, 0.0, 0.0, 0.0, 0.0, 0.0, 0.0, 0.0, 0.0, 0.0, 0.0, 0.0, 0.0, 0.0, 0.0, 0.0, 0.0, 0.0, 0.0, 0.0, 0.0, 0.0, 0.0, 0.0, 0.0, 0.0, 0.0, 0.0, 0.0, 0.0, 0.0, 0.0, 0.0, 0.0, 0.0, 0.0, 0.0, 0.0, 0.0, 0.0, 0.0, 0.0, 0.0, 0.0, 0.0, 0.0, 0.0, 0.0, 0.0, 0.0, 0.0, 0.0, 0.0, 0.0, 0.0, 0.0, 0.0, 0.0, 0.0, 0.0, 0.0, 0.0, 0.0, 0.0, 0.0, 0.0, 0.0, 0.0, 0.0, 0.0, 0.0, 0.0, 0.0, 0.0, 0.0, 0.0, 0.0, 0.0, 0.0, 0.0, 0.0, 0.0, 0.0, 0.0, 0.0, 0.0, 0.0, 0.0, 0.0, 0.0, 0.0, 0.0, 0.0, 0.0, 0.0, 0.0, 0.0, 0.0, 0.0, 0.0, 0.0, 0.0, 0.0, 0.0, 0.0, 0.0, 0.0, 0.0, 0.0, 0.0, 0.0, 0.0, 0.0, 0.0, 0.0, 0.0, 0.0, 0.0, 0.0, 0.0, 0.0, 0.0, 0.0, 0.0, 0.0, 0.0, 0.0, 0.0, 0.0, 0.0, 0.0, 0.0, 0.0, 0.0, 0.0, 0.0, 0.0, 0.0, 0.0, 0.0, 0.0, 0.0, 0.0, 0.0, 0.0, 0.0, 0.0, 0.0, 0.0, 0.0, 0.0, 0.0, 0.0, 0.0, 0.0, 0.0, 0.0, 0.0, 0.0, 0.0, 0.0, 0.0, 0.0, 0.0, 0.0, 0.0, 0.0, 0.0, 0.0, 0.0, 0.0, 0.0, 0.0, 0.0, 0.0, 0.0, 0.0, 0.0, 0.0, 0.0, 0.0, 0.0, 0.0, 0.0, 0.0, 0.0, 0.0, 0.0, 0.0, 0.0, 0.0, 0.0, 0.0, 0.0, 0.0, 0.0, 0.0, 0.0, 0.0, 0.0, 0.0, 0.0, 0.0, 0.0, 0.0, 0.0, 0.0, 0.0, 0.0, 0.0, 0.0, 0.0, 0.0, 0.0, 0.0, 0.0, 0.0, 0.0, 0.0, 0.0, 0.0, 0.0, 0.0, 0.0, 0.0, 0.0, 0.0, 0.0, 0.0, 0.0, 0.0, 0.0, 0.0, 0.0, 0.0, 0.0, 0.0, 0.0, 0.0, 0.0, 0.0, 0.0, 0.0, 0.0, 0.0, 0.0, 0.0, 0.0, 0.0, 0.0, 0.0, 0.0, 0.0, 0.0, 0.0, 0.0, 0.0, 0.0, 0.0, 0.0, 0.0, 0.0, 0.0, 0.0, 0.0, 0.0, 0.0, 0.0, 0.0, 0.0, 0.0, 0.0, 0.0, 0.0, 0.0, 0.0, 0.0, 0.0, 0.0, 0.0, 0.0, 0.0, 0.0, 0.0, 0.0, 0.0, 0.0, 0.0, 0.0, 0.0, 0.0, 0.0, 0.0, 0.0, 0.0, 0.0, 0.0, 0.0, 0.0, 0.0, 0.0, 0.0, 0.0, 0.0, 0.0, 0.0, 0.0, 0.0, 0.0, 0.0, 0.0, 0.0, 0.0, 0.0, 0.0, 0.0, 0.0, 0.0, 0.0, 0.0, 0.0, 0.0, 0.0, 0.0, 0.0, 0.0, 0.0, 0.0, 0.0, 0.0, 0.0, 0.0, 0.0, 0.0, 0.0, 0.0, 0.0, 0.0, 0.0, 0.0, 0.0, 0.0, 0.0, 0.0, 0.0, 0.0, 0.0, 0.0, 0.0, 0.0, 0.0, 0.0, 0.0, 0.0, 0.0, 0.0, 0.0, 0.0, 0.0, 0.0, 0.0, 0.0, 0.0, 0.0, 0.0, 0.0, 0.0, 0.0, 0.0, 0.0, 0.0, 0.0, 0.0, 0.0, 0.0, 0.0, 0.0, 0.0, 0.0, 0.0, 0.0, 0.0, 0.0, 0.0, 0.0, 0.0, 0.0, 0.0, 0.0, 0.0, 0.0, 0.0, 0.0, 0.0, 0.0, 0.0, 0.0, 0.0, 0.0, 0.0, 0.0, 0.0, 0.0, 0.0, 0.0, 0.0, 0.0, 0.0, 0.0, 0.0, 0.0, 0.0, 0.0, 0.0, 0.0, 0.0, 0.0, 0.0, 0.0, 0.0, 0.0, 0.0, 0.0, 0.0, 0.0, 0.0, 0.0, 0.0, 0.0, 0.0, 0.0, 0.0, 0.0, 0.0, 0.0, 0.0, 0.0, 0.0, 0.0, 0.0, 0.0, 0.0, 0.0, 0.0, 0.0, 0.0, 0.0, 0.0, 0.0, 0.0, 0.0, 0.0, 0.0, 0.0, 0.0, 0.0, 0.0, 0.0, 0.0, 0.0, 0.0, 0.0, 0.0, 0.0, 0.0, 0.0, 0.0, 0.0, 0.0, 0.0, 0.0, 0.0, 0.0, 0.0, 0.0, 0.0, 0.0, 0.0, 0.0, 0.0, 0.0, 0.0, 0.0, 0.0, 0.0, 0.0, 0.0, 0.0, 0.0, 0.0, 0.0, 0.0, 0.0, 0.0, 0.0, 0.0, 0.0, 0.0, 0.0, 0.0, 0.0, 0.0, 0.0, 0.0, 0.0, 0.0, 0.0, 0.0, 0.0, 0.0, 0.0, 0.0, 0.0, 0.0, 0.0, 0.0, 0.0, 0.0, 0.0, 0.0, 0.0, 0.0, 0.0, 0.0, 0.0, 0.0, 0.0, 0.0, 0.0, 0.0, 0.0, 0.0, 0.0, 0.0, 0.0, 0.0, 0.0, 0.0, 0.0, 0.0, 0.0, 0.0, 0.0, 0.0, 0.0, 0.0, 0.0, 0.0, 0.0, 0.0, 0.0, 0.0, 0.0, 0.0, 0.0, 0.0, 0.0, 0.0, 0.0, 0.0, 0.0, 0.0, 0.0, 0.0, 0.0, 0.0, 0.0, 0.0, 0.0, 0.0, 0.0, 0.0, 0.0, 0.0, 0.0, 0.0, 0.0, 0.0, 0.0, 0.0, 0.0, 0.0, 0.0, 0.0, 0.0, 0.0, 0.0, 0.0, 0.0, 0.0, 0.0, 0.0, 0.0, 0.0, 0.0, 0.0, 0.0, 0.0, 0.0, 0.0, 0.0, 0.0, 0.0, 0.0, 0.0, 0.0, 0.0, 0.0, 0.0, 0.0, 0.0, 0.0, 0.0, 0.0, 0.0, 0.0, 0.0, 0.0, 0.0, 0.0, 0.0, 0.0, 0.0, 0.0, 0.0, 0.0, 0.0, 0.0, 0.0, 0.0, 0.0, 0.0, 0.0, 0.0, 0.0, 0.0, 0.0, 0.0, 0.0, 0.0, 0.0, 0.0, 0.0, 0.0, 0.0, 0.0, 0.0, 0.0, 0.0, 0.0, 0.0, 0.0, 0.0, 0.0, 0.0, 0.0, 0.0, 0.0, 0.0, 0.0, 0.0, 0.0, 0.0, 0.0, 0.0, 0.0, 0.0, 0.0, 0.0, 0.0, 0.0, 0.0, 0.0, 0.0, 0.0, 0.0, 0.0, 0.0, 0.0, 0.0, 0.0, 0.0, 0.0, 0.0, 0.0, 0.0, 0.0, 0.0, 0.0, 0.0, 0.0, 0.0, 0.0, 0.0, 0.0, 0.0, 0.0, 0.0, 0.0, 0.0, 0.0, 0.0, 0.0, 0.0, 0.0, 0.0, 0.0, 0.0, 0.0, 0.0, 0.0, 0.0, 0.0, 0.0, 0.0, 0.0, 0.0, 0.0, 0.0, 0.0, 0.0, 0.0, 0.0, 0.0, 0.0, 0.0, 0.0, 0.0, 0.0, 0.0, 0.0, 0.0, 0.0, 0.0, 0.0, 0.0, 0.0, 0.0, 0.0, 0.0, 0.0, 0.0, 0.0, 0.0, 0.0, 0.0, 0.0, 0.0, 0.0, 0.0, 0.0, 0.0, 0.0, 0.0, 0.0, 0.0, 0.0, 0.0, 0.0, 0.0, 0.0, 0.0, 0.0, 0.0, 0.0, 0.0, 0.0, 0.0, 0.0, 0.0, 0.0, 0.0, 0.0, 0.0, 0.0, 0.0, 0.0, 0.0, 0.0, 0.0, 0.0, 0.0, 0.0, 0.0, 0.0, 0.0, 0.0, 0.0, 0.0, 0.0, 0.0, 0.0, 0.0, 0.0, 0.0, 0.0, 0.0, 0.0, 0.0, 0.0, 0.0, 0.0, 0.0, 0.0, 0.0, 0.0, 0.0, 0.0, 0.0, 0.0, 0.0, 0.0, 0.0, 0.0, 0.0, 0.0, 0.0, 0.0, 0.0, 0.0, 0.0, 0.0, 0.0, 0.0, 0.0, 0.0, 0.0, 0.0, 0.0, 0.0, 0.0, 0.0, 0.0, 0.0, 0.0, 0.0, 0.0, 0.0, 0.0, 0.0, 0.0, 0.0, 0.0, 0.0, 0.0, 0.0, 0.0, 0.0, 0.0, 0.0, 0.0, 0.0, 0.0, 0.0, 0.0, 0.0, 0.0, 0.0, 0.0, 0.0, 0.0, 0.0, 0.0, 0.0, 0.0, 0.0, 0.0, 0.0, 0.0, 0.0, 0.0, 0.0, 0.0, 0.0, 0.0, 0.0, 0.0, 0.0, 0.0, 0.0, 0.0, 0.0, 0.0, 0.0, 0.0, 0.0, 0.0, 0.0, 0.0, 0.0, 0.0, 0.0, 0.0, 0.0, 0.0, 0.0, 0.0, 0.0, 0.0, 0.0, 0.0, 0.0, 0.0, 0.0, 0.0, 0.0, 0.0, 0.0, 0.0, 0.0, 0.0, 0.0, 0.0, 0.0, 0.0, 0.0, 0.0, 0.0, 0.0, 0.0, 0.0, 0.0, 0.0, 0.0, 0.0, 0.0, 1.0, 0.0, 1.0, 1.0, 0.0, 1.0, 0.0, 0.0, 0.0, 0.0, 0.0, 0.0, 0.0, 0.0, 0.0, 0.0, 0.0, 0.0, 0.0, 0.0, 0.0, 0.0, 0.0, 0.0, 0.0, 0.0, 0.0, 0.0, 0.0, 0.0])
me_cube.use_remesh_preserve_volume = False
me_cube.use_remesh_preserve_attributes = False
me_cube.use_mirror_vertex_groups = False
me_cube.update()

# ---- objects
ob_cube = bpy.data.objects.new('Cube', me_cube)
ob_lamp = bpy.data.objects.new('Lamp', light_lamp)
ob_camera = bpy.data.objects.new('Camera', cam_camera)

# ---- transforms, parenting, visibility, modifiers, constraints
ob_cube.location = (2.26, 0.3233, 0.02536)
ob_cube.scale = (0.4435, 0.9511, 0.7511)
ob_cube.lineart.crease_threshold = 0.0
ob_lamp.location = (4.076, 1.005, 5.904)
ob_lamp.rotation_euler = (0.6503, 0.05522, 1.866)
ob_lamp.lock_rotations_4d = False
ob_lamp.empty_display_type = 'ARROWS'
ob_lamp.color = (0.0, 0.0, 0.0, 0.0)
ob_lamp.lineart.crease_threshold = 0.0
ob_camera.location = (7.481, -6.508, 5.344)
ob_camera.rotation_euler = (1.109, 0.01082, 0.8149)
ob_camera.lock_rotations_4d = False
ob_camera.empty_display_type = 'ARROWS'
ob_camera.color = (0.0, 0.0, 0.0, 0.0)
ob_camera.display_type = 'WIRE'
ob_camera.lineart.crease_threshold = 0.0

# ---- collection membership
col_collection_1.objects.link(ob_cube)
col_collection_1.objects.link(ob_lamp)
col_collection_1.objects.link(ob_camera)

# ---- scene / render settings (as saved in the file)
scene.camera = ob_camera
scene.frame_start = 1; scene.frame_end = 250; scene.frame_set(0)
scene.render.engine = 'BLENDER_EEVEE_NEXT'
scene.render.resolution_percentage = 50
scene.render.dither_intensity = 0.0
scene.cycles.use_denoising = False
scene.cycles.samples = 10
scene.cycles.sampling_pattern = 'TABULATED_SOBOL'
scene.cycles.light_sampling_threshold = 0.0
scene.cycles.use_adaptive_sampling = False
scene.cycles.use_light_tree = False
scene.cycles.blur_glossy = 0.0
scene.cycles.pixel_filter_type = 'GAUSSIAN'
scene.cycles.sample_clamp_indirect = 0.0
scene.view_settings.view_transform = 'Standard'
bpy.context.view_layer.update()
